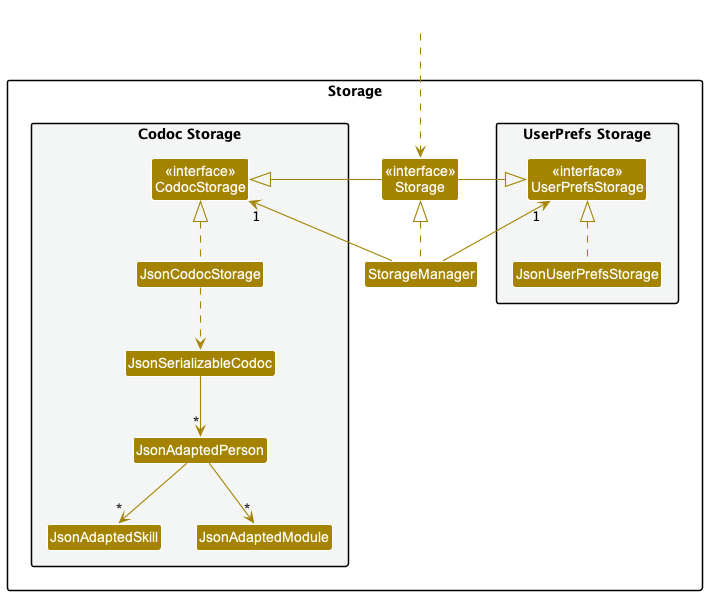

The diagram above was rendered by PlantUML. Its source (embedded in the PNG):
@startuml
!include style.puml
skinparam arrowThickness 1.1
skinparam arrowColor STORAGE_COLOR
skinparam classBackgroundColor STORAGE_COLOR

Class HiddenOutside #FFFFFF

package Storage{

package "UserPrefs Storage" #F4F6F6{
Class "<<interface>>\nUserPrefsStorage" as UserPrefsStorage
Class JsonUserPrefsStorage
}

Class "<<interface>>\nStorage" as StorageFacade
Class StorageManager

package "Codoc Storage" #F4F6F6{
Class "<<interface>>\nCodocStorage" as CodocStorage
Class JsonCodocStorage
Class JsonSerializableCodoc
Class JsonAdaptedPerson
Class JsonAdaptedSkill
Class JsonAdaptedModule
}

}

HiddenOutside .down.> StorageFacade

StorageFacade -left-|> CodocStorage : \t\t\t
StorageFacade -right-|> UserPrefsStorage : \t

StorageManager .up.|> StorageFacade
StorageManager -up-> "1" UserPrefsStorage
StorageManager -up-> "1" CodocStorage

JsonUserPrefsStorage .up.|> UserPrefsStorage
JsonCodocStorage .up.|> CodocStorage
JsonCodocStorage ..> JsonSerializableCodoc
JsonSerializableCodoc --> "*" JsonAdaptedPerson
JsonAdaptedPerson --> "*" JsonAdaptedSkill
JsonAdaptedPerson --> "*" JsonAdaptedModule

@enduml